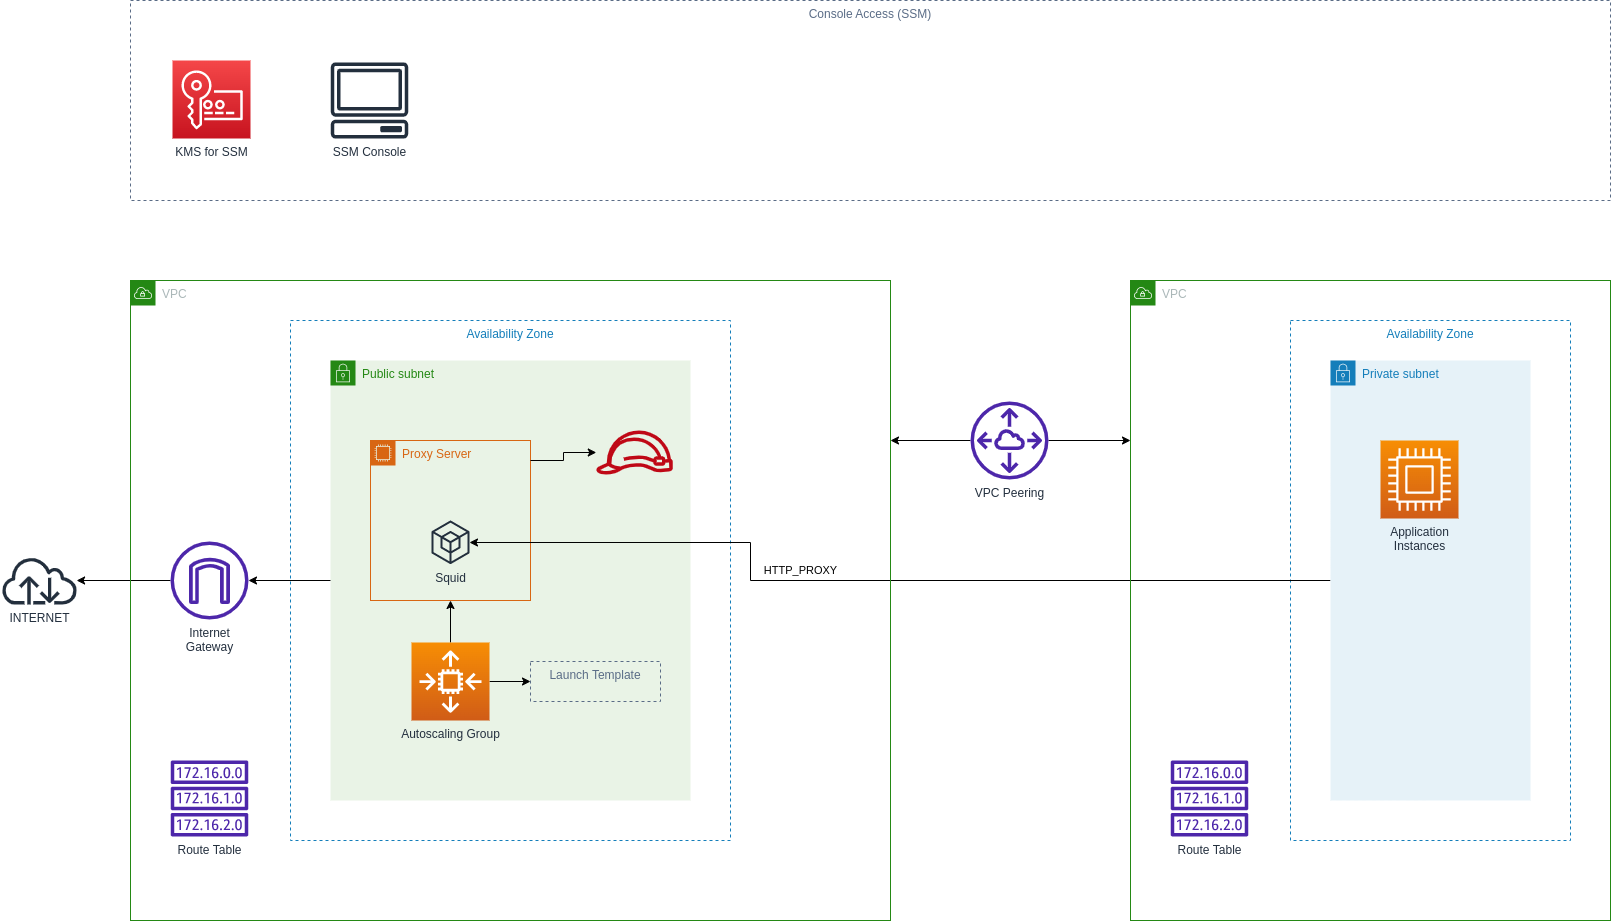

The diagram above was exported from draw.io. Its source (the exported page's mxGraphModel, read from the mxfile embedded in the PNG):
<mxGraphModel dx="2912" dy="1221" grid="1" gridSize="10" guides="1" tooltips="1" connect="1" arrows="1" fold="1" page="1" pageScale="1" pageWidth="850" pageHeight="1100" math="0" shadow="0">
  <root>
    <mxCell id="0" />
    <mxCell id="1" parent="0" />
    <mxCell id="2" value="Availability Zone" style="fillColor=none;strokeColor=#147EBA;dashed=1;verticalAlign=top;fontStyle=0;fontColor=#147EBA;" vertex="1" parent="1">
      <mxGeometry x="1120" y="440" width="280" height="520" as="geometry" />
    </mxCell>
    <mxCell id="3" value="Security group" style="fillColor=none;strokeColor=#DD3522;verticalAlign=top;fontStyle=0;fontColor=#DD3522;" vertex="1" parent="1">
      <mxGeometry x="180" y="520" width="200" height="220" as="geometry" />
    </mxCell>
    <mxCell id="4" value="Availability Zone" style="fillColor=none;strokeColor=#147EBA;dashed=1;verticalAlign=top;fontStyle=0;fontColor=#147EBA;" vertex="1" parent="1">
      <mxGeometry x="120" y="440" width="440" height="520" as="geometry" />
    </mxCell>
    <mxCell id="5" value="Public subnet" style="points=[[0,0],[0.25,0],[0.5,0],[0.75,0],[1,0],[1,0.25],[1,0.5],[1,0.75],[1,1],[0.75,1],[0.5,1],[0.25,1],[0,1],[0,0.75],[0,0.5],[0,0.25]];outlineConnect=0;gradientColor=none;html=1;whiteSpace=wrap;fontSize=12;fontStyle=0;container=1;pointerEvents=0;collapsible=0;recursiveResize=0;shape=mxgraph.aws4.group;grIcon=mxgraph.aws4.group_security_group;grStroke=0;strokeColor=#248814;fillColor=#E9F3E6;verticalAlign=top;align=left;spacingLeft=30;fontColor=#248814;dashed=0;" vertex="1" parent="1">
      <mxGeometry x="160" y="480" width="360" height="440" as="geometry" />
    </mxCell>
    <mxCell id="6" value="Proxy Server" style="points=[[0,0],[0.25,0],[0.5,0],[0.75,0],[1,0],[1,0.25],[1,0.5],[1,0.75],[1,1],[0.75,1],[0.5,1],[0.25,1],[0,1],[0,0.75],[0,0.5],[0,0.25]];outlineConnect=0;gradientColor=none;html=1;whiteSpace=wrap;fontSize=12;fontStyle=0;container=1;pointerEvents=0;collapsible=0;recursiveResize=0;shape=mxgraph.aws4.group;grIcon=mxgraph.aws4.group_ec2_instance_contents;strokeColor=#D86613;fillColor=none;verticalAlign=top;align=left;spacingLeft=30;fontColor=#D86613;dashed=0;" vertex="1" parent="5">
      <mxGeometry x="40" y="80" width="160" height="160" as="geometry" />
    </mxCell>
    <mxCell id="7" value="Squid" style="sketch=0;outlineConnect=0;fontColor=#232F3E;gradientColor=none;fillColor=#232F3D;strokeColor=none;dashed=0;verticalLabelPosition=bottom;verticalAlign=top;align=center;html=1;fontSize=12;fontStyle=0;aspect=fixed;pointerEvents=1;shape=mxgraph.aws4.external_sdk;" vertex="1" parent="6">
      <mxGeometry x="61" y="80" width="38" height="43.59" as="geometry" />
    </mxCell>
    <mxCell id="8" value="Launch Template" style="fillColor=none;strokeColor=#5A6C86;dashed=1;verticalAlign=top;fontStyle=0;fontColor=#5A6C86;" vertex="1" parent="5">
      <mxGeometry x="200" y="301" width="130" height="40" as="geometry" />
    </mxCell>
    <mxCell id="9" style="edgeStyle=orthogonalEdgeStyle;rounded=0;orthogonalLoop=1;jettySize=auto;html=1;entryX=0.5;entryY=1;entryDx=0;entryDy=0;" edge="1" parent="5" source="11" target="6">
      <mxGeometry relative="1" as="geometry" />
    </mxCell>
    <mxCell id="10" style="edgeStyle=orthogonalEdgeStyle;rounded=0;orthogonalLoop=1;jettySize=auto;html=1;entryX=0;entryY=0.5;entryDx=0;entryDy=0;" edge="1" parent="5" source="11" target="8">
      <mxGeometry relative="1" as="geometry" />
    </mxCell>
    <mxCell id="11" value="Autoscaling Group" style="sketch=0;points=[[0,0,0],[0.25,0,0],[0.5,0,0],[0.75,0,0],[1,0,0],[0,1,0],[0.25,1,0],[0.5,1,0],[0.75,1,0],[1,1,0],[0,0.25,0],[0,0.5,0],[0,0.75,0],[1,0.25,0],[1,0.5,0],[1,0.75,0]];outlineConnect=0;fontColor=#232F3E;gradientColor=#F78E04;gradientDirection=north;fillColor=#D05C17;strokeColor=#ffffff;dashed=0;verticalLabelPosition=bottom;verticalAlign=top;align=center;html=1;fontSize=12;fontStyle=0;aspect=fixed;shape=mxgraph.aws4.resourceIcon;resIcon=mxgraph.aws4.auto_scaling2;" vertex="1" parent="5">
      <mxGeometry x="81" y="282" width="78" height="78" as="geometry" />
    </mxCell>
    <mxCell id="12" value="" style="sketch=0;outlineConnect=0;fontColor=#232F3E;gradientColor=none;fillColor=#BF0816;strokeColor=none;dashed=0;verticalLabelPosition=bottom;verticalAlign=top;align=center;html=1;fontSize=12;fontStyle=0;aspect=fixed;pointerEvents=1;shape=mxgraph.aws4.role;" vertex="1" parent="5">
      <mxGeometry x="265" y="70" width="78" height="44" as="geometry" />
    </mxCell>
    <mxCell id="13" style="edgeStyle=orthogonalEdgeStyle;rounded=0;orthogonalLoop=1;jettySize=auto;html=1;" edge="1" parent="5" source="6" target="12">
      <mxGeometry relative="1" as="geometry">
        <Array as="points">
          <mxPoint x="233" y="100" />
          <mxPoint x="233" y="92" />
        </Array>
      </mxGeometry>
    </mxCell>
    <mxCell id="14" style="edgeStyle=orthogonalEdgeStyle;rounded=0;orthogonalLoop=1;jettySize=auto;html=1;" edge="1" source="5" target="21" parent="1">
      <mxGeometry relative="1" as="geometry" />
    </mxCell>
    <mxCell id="15" value="HTTP_PROXY" style="edgeStyle=orthogonalEdgeStyle;rounded=0;orthogonalLoop=1;jettySize=auto;html=1;" edge="1" source="16" target="7" parent="1">
      <mxGeometry x="0.1791" y="-10" relative="1" as="geometry">
        <Array as="points">
          <mxPoint x="580" y="700" />
          <mxPoint x="580" y="662" />
        </Array>
        <mxPoint as="offset" />
      </mxGeometry>
    </mxCell>
    <mxCell id="16" value="Private subnet" style="points=[[0,0],[0.25,0],[0.5,0],[0.75,0],[1,0],[1,0.25],[1,0.5],[1,0.75],[1,1],[0.75,1],[0.5,1],[0.25,1],[0,1],[0,0.75],[0,0.5],[0,0.25]];outlineConnect=0;gradientColor=none;html=1;whiteSpace=wrap;fontSize=12;fontStyle=0;container=1;pointerEvents=0;collapsible=0;recursiveResize=0;shape=mxgraph.aws4.group;grIcon=mxgraph.aws4.group_security_group;grStroke=0;strokeColor=#147EBA;fillColor=#E6F2F8;verticalAlign=top;align=left;spacingLeft=30;fontColor=#147EBA;dashed=0;" vertex="1" parent="1">
      <mxGeometry x="1160" y="480" width="200" height="440" as="geometry" />
    </mxCell>
    <mxCell id="17" style="edgeStyle=orthogonalEdgeStyle;rounded=0;orthogonalLoop=1;jettySize=auto;html=1;entryX=1;entryY=0.25;entryDx=0;entryDy=0;" edge="1" source="19" target="25" parent="1">
      <mxGeometry relative="1" as="geometry" />
    </mxCell>
    <mxCell id="18" style="edgeStyle=orthogonalEdgeStyle;rounded=0;orthogonalLoop=1;jettySize=auto;html=1;entryX=0;entryY=0.25;entryDx=0;entryDy=0;" edge="1" source="19" target="26" parent="1">
      <mxGeometry relative="1" as="geometry" />
    </mxCell>
    <mxCell id="19" value="VPC Peering" style="sketch=0;outlineConnect=0;fontColor=#232F3E;gradientColor=none;fillColor=#4D27AA;strokeColor=none;dashed=0;verticalLabelPosition=bottom;verticalAlign=top;align=center;html=1;fontSize=12;fontStyle=0;aspect=fixed;pointerEvents=1;shape=mxgraph.aws4.peering;" vertex="1" parent="1">
      <mxGeometry x="800" y="521" width="78" height="78" as="geometry" />
    </mxCell>
    <mxCell id="20" style="edgeStyle=orthogonalEdgeStyle;rounded=0;orthogonalLoop=1;jettySize=auto;html=1;" edge="1" source="21" target="24" parent="1">
      <mxGeometry relative="1" as="geometry" />
    </mxCell>
    <mxCell id="21" value="Internet&lt;br&gt;Gateway" style="sketch=0;outlineConnect=0;fontColor=#232F3E;gradientColor=none;fillColor=#4D27AA;strokeColor=none;dashed=0;verticalLabelPosition=bottom;verticalAlign=top;align=center;html=1;fontSize=12;fontStyle=0;aspect=fixed;pointerEvents=1;shape=mxgraph.aws4.internet_gateway;" vertex="1" parent="1">
      <mxGeometry y="661" width="78" height="78" as="geometry" />
    </mxCell>
    <mxCell id="22" value="Route Table" style="sketch=0;outlineConnect=0;fontColor=#232F3E;gradientColor=none;fillColor=#4D27AA;strokeColor=none;dashed=0;verticalLabelPosition=bottom;verticalAlign=top;align=center;html=1;fontSize=12;fontStyle=0;aspect=fixed;pointerEvents=1;shape=mxgraph.aws4.route_table;" vertex="1" parent="1">
      <mxGeometry y="880" width="78" height="76" as="geometry" />
    </mxCell>
    <mxCell id="23" value="Route Table" style="sketch=0;outlineConnect=0;fontColor=#232F3E;gradientColor=none;fillColor=#4D27AA;strokeColor=none;dashed=0;verticalLabelPosition=bottom;verticalAlign=top;align=center;html=1;fontSize=12;fontStyle=0;aspect=fixed;pointerEvents=1;shape=mxgraph.aws4.route_table;" vertex="1" parent="1">
      <mxGeometry x="1000" y="880" width="78" height="76" as="geometry" />
    </mxCell>
    <mxCell id="24" value="INTERNET" style="sketch=0;outlineConnect=0;fontColor=#232F3E;gradientColor=none;fillColor=#232F3D;strokeColor=none;dashed=0;verticalLabelPosition=bottom;verticalAlign=top;align=center;html=1;fontSize=12;fontStyle=0;aspect=fixed;pointerEvents=1;shape=mxgraph.aws4.internet;" vertex="1" parent="1">
      <mxGeometry x="-170" y="676" width="78" height="48" as="geometry" />
    </mxCell>
    <mxCell id="25" value="VPC" style="points=[[0,0],[0.25,0],[0.5,0],[0.75,0],[1,0],[1,0.25],[1,0.5],[1,0.75],[1,1],[0.75,1],[0.5,1],[0.25,1],[0,1],[0,0.75],[0,0.5],[0,0.25]];outlineConnect=0;gradientColor=none;html=1;whiteSpace=wrap;fontSize=12;fontStyle=0;container=1;pointerEvents=0;collapsible=0;recursiveResize=0;shape=mxgraph.aws4.group;grIcon=mxgraph.aws4.group_vpc;strokeColor=#248814;fillColor=none;verticalAlign=top;align=left;spacingLeft=30;fontColor=#AAB7B8;dashed=0;" vertex="1" parent="1">
      <mxGeometry x="-40" y="400" width="760" height="640" as="geometry" />
    </mxCell>
    <mxCell id="26" value="VPC" style="points=[[0,0],[0.25,0],[0.5,0],[0.75,0],[1,0],[1,0.25],[1,0.5],[1,0.75],[1,1],[0.75,1],[0.5,1],[0.25,1],[0,1],[0,0.75],[0,0.5],[0,0.25]];outlineConnect=0;gradientColor=none;html=1;whiteSpace=wrap;fontSize=12;fontStyle=0;container=1;pointerEvents=0;collapsible=0;recursiveResize=0;shape=mxgraph.aws4.group;grIcon=mxgraph.aws4.group_vpc;strokeColor=#248814;fillColor=none;verticalAlign=top;align=left;spacingLeft=30;fontColor=#AAB7B8;dashed=0;" vertex="1" parent="1">
      <mxGeometry x="960" y="400" width="480" height="640" as="geometry" />
    </mxCell>
    <mxCell id="27" value="KMS for SSM" style="sketch=0;points=[[0,0,0],[0.25,0,0],[0.5,0,0],[0.75,0,0],[1,0,0],[0,1,0],[0.25,1,0],[0.5,1,0],[0.75,1,0],[1,1,0],[0,0.25,0],[0,0.5,0],[0,0.75,0],[1,0.25,0],[1,0.5,0],[1,0.75,0]];outlineConnect=0;fontColor=#232F3E;gradientColor=#F54749;gradientDirection=north;fillColor=#C7131F;strokeColor=#ffffff;dashed=0;verticalLabelPosition=bottom;verticalAlign=top;align=center;html=1;fontSize=12;fontStyle=0;aspect=fixed;shape=mxgraph.aws4.resourceIcon;resIcon=mxgraph.aws4.key_management_service;" vertex="1" parent="1">
      <mxGeometry x="2" y="180" width="78" height="78" as="geometry" />
    </mxCell>
    <mxCell id="28" value="SSM Console" style="sketch=0;outlineConnect=0;fontColor=#232F3E;gradientColor=none;fillColor=#232F3D;strokeColor=none;dashed=0;verticalLabelPosition=bottom;verticalAlign=top;align=center;html=1;fontSize=12;fontStyle=0;aspect=fixed;pointerEvents=1;shape=mxgraph.aws4.client;" vertex="1" parent="1">
      <mxGeometry x="160" y="182" width="78" height="76" as="geometry" />
    </mxCell>
    <mxCell id="29" value="Console Access (SSM)" style="fillColor=none;strokeColor=#5A6C86;dashed=1;verticalAlign=top;fontStyle=0;fontColor=#5A6C86;" vertex="1" parent="1">
      <mxGeometry x="-40" y="120" width="1480" height="200" as="geometry" />
    </mxCell>
    <mxCell id="30" value="Application&lt;br&gt;Instances" style="sketch=0;points=[[0,0,0],[0.25,0,0],[0.5,0,0],[0.75,0,0],[1,0,0],[0,1,0],[0.25,1,0],[0.5,1,0],[0.75,1,0],[1,1,0],[0,0.25,0],[0,0.5,0],[0,0.75,0],[1,0.25,0],[1,0.5,0],[1,0.75,0]];outlineConnect=0;fontColor=#232F3E;gradientColor=#F78E04;gradientDirection=north;fillColor=#D05C17;strokeColor=#ffffff;dashed=0;verticalLabelPosition=bottom;verticalAlign=top;align=center;html=1;fontSize=12;fontStyle=0;aspect=fixed;shape=mxgraph.aws4.resourceIcon;resIcon=mxgraph.aws4.compute;" vertex="1" parent="1">
      <mxGeometry x="1210" y="560" width="78" height="78" as="geometry" />
    </mxCell>
  </root>
</mxGraphModel>